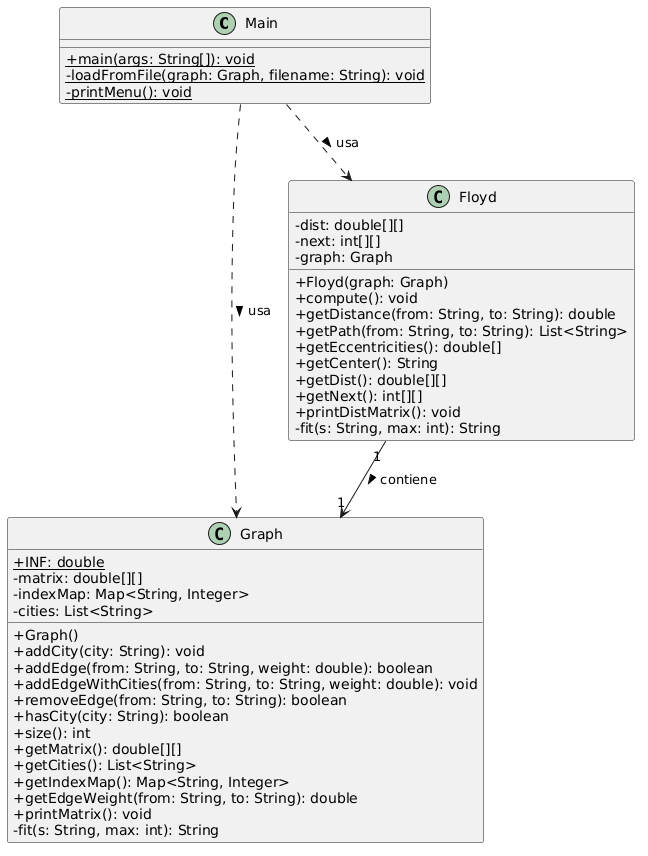

The diagram above was rendered by PlantUML. Its source (embedded in the PNG):
@startuml
skinparam classAttributeIconSize 0

class Main {
    + {static} main(args: String[]): void
    - {static} loadFromFile(graph: Graph, filename: String): void
    - {static} printMenu(): void
}

class Graph {
    + {static} INF: double
    - matrix: double[][]
    - indexMap: Map<String, Integer>
    - cities: List<String>
    + Graph()
    + addCity(city: String): void
    + addEdge(from: String, to: String, weight: double): boolean
    + addEdgeWithCities(from: String, to: String, weight: double): void
    + removeEdge(from: String, to: String): boolean
    + hasCity(city: String): boolean
    + size(): int
    + getMatrix(): double[][]
    + getCities(): List<String>
    + getIndexMap(): Map<String, Integer>
    + getEdgeWeight(from: String, to: String): double
    + printMatrix(): void
    - fit(s: String, max: int): String
}

class Floyd {
    - dist: double[][]
    - next: int[][]
    - graph: Graph
    + Floyd(graph: Graph)
    + compute(): void
    + getDistance(from: String, to: String): double
    + getPath(from: String, to: String): List<String>
    + getEccentricities(): double[]
    + getCenter(): String
    + getDist(): double[][]
    + getNext(): int[][]
    + printDistMatrix(): void
    - fit(s: String, max: int): String
}

' Relaciones entre las clases
Main ..> Graph : usa >
Main ..> Floyd : usa >
Floyd "1" --> "1" Graph : contiene >
@enduml